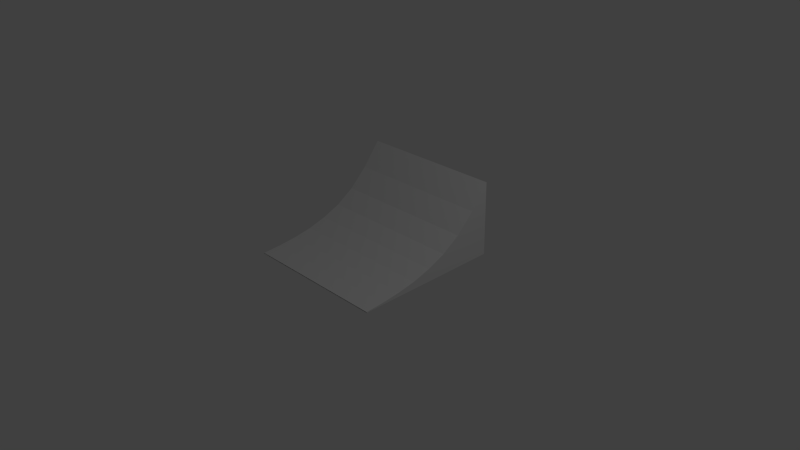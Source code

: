 # Source: RampB.blend  (saved by Blender 2.76.0; exported with 4.5.12 LTS)
import bpy
from mathutils import Matrix  # noqa: F401  (used for matrix-valued properties, if any)

bpy.ops.wm.read_factory_settings(use_empty=True)
scene = bpy.context.scene
scene.name = 'Scene'

# ---- collections
col_collection_1 = bpy.data.collections.new('Collection 1'); scene.collection.children.link(col_collection_1)

# ---- world
world_world = bpy.data.worlds.new('World'); scene.world = world_world
world_world.color = (0.05088, 0.05088, 0.05088)
world_world.use_sun_shadow = False
world_world.sun_shadow_jitter_overblur = 0.0
world_world.cycles.sampling_method = 'MANUAL'
world_world.cycles.sample_map_resolution = 256

# ---- cameras
cam_camera = bpy.data.cameras.new('Camera')
cam_camera.clip_end = 100.0
cam_camera.lens = 35.0
cam_camera.sensor_width = 32.0
cam_camera.sensor_height = 18.0
cam_camera.ortho_scale = 7.314
cam_camera.dof.focus_distance = 0.0
cam_camera.dof.aperture_fstop = 128.0

# ---- lights
light_lamp = bpy.data.lights.new('Lamp', 'POINT')
light_lamp.transmission_factor = 0.0
light_lamp.cutoff_distance = 30.0
light_lamp.energy = 100.0
light_lamp.shadow_buffer_clip_start = 1.001
light_lamp.shadow_soft_size = 0.1
light_lamp.shadow_maximum_resolution = 0.006
light_lamp.use_absolute_resolution = True
light_lamp.cycles.use_multiple_importance_sampling = False

# ---- meshes
me_plane = bpy.data.meshes.new('Plane')
me_plane.from_pydata([(-1.0, -1.0, 0.0), (1.0, -1.0, 0.0), (-1.0, 1.0, 0.009833), (1.0, 1.0, 0.009833), (-1.0, 1.0, 1.01), (1.0, 1.0, 1.01), (-1.0, -1.0, 0.009833), (1.0, -1.0, 0.009833), (1.0, 0.001867, 0.1798), (-1.0, 0.001867, 0.1798), (-1.0, 0.5009, 0.4525), (1.0, 0.5009, 0.4525), (1.0, -0.4991, 0.05715), (-1.0, -0.4991, 0.05715), (-1.0, 0.7505, 0.696), (1.0, 0.7505, 0.696), (1.0, 0.2514, 0.2879), (-1.0, 0.2514, 0.2879), (-1.0, -0.2486, 0.1044), (1.0, -0.2486, 0.1044), (1.0, -0.7495, 0.0275), (-1.0, -0.7495, 0.0275), (0.0, 1.0, 1.01), (0.0, -1.0, 0.009833), (1.0, -0.8748, 0.01867), (-1.0, 0.8752, 0.8529), (1.0, 0.1266, 0.2338), (-1.0, -0.1234, 0.1421), (0.0, 0.001867, 0.1798), (-1.0, 0.3762, 0.3702), (1.0, 0.6257, 0.5742), (0.0, 0.5009, 0.4525), (1.0, -0.3738, 0.08077), (-1.0, -0.6243, 0.04233), (0.0, -0.4991, 0.05715), (-1.0, 0.6257, 0.5742), (1.0, 0.8752, 0.8529), (0.0, 0.7505, 0.696), (1.0, 0.3762, 0.3702), (-1.0, 0.1266, 0.2338), (0.0, 0.2514, 0.2879), (-1.0, -0.3738, 0.08077), (1.0, -0.1234, 0.1421), (0.0, -0.2486, 0.1044), (1.0, -0.6243, 0.04233), (-1.0, -0.8748, 0.01867), (0.0, -0.7495, 0.0275), (0.0, -0.6243, 0.04233), (0.0, -0.1234, 0.1421), (0.0, 0.3762, 0.3702), (0.0, 0.8752, 0.8529), (0.0, -0.3738, 0.08077), (0.0, 0.6257, 0.5742), (0.0, 0.1266, 0.2338), (0.0, -0.8748, 0.01867), (-1.0, 0.0, 0.004917), (0.0, -1.0, 0.0), (1.0, 0.0, 0.004917), (0.0, 1.0, 0.009833), (-0.5, 1.0, 1.01), (1.0, 1.0, 0.5098), (-1.0, 1.0, 0.5098), (-0.5, -1.0, 0.009833), (1.0, -0.9374, 0.01425), (-1.0, 0.9376, 0.9314), (1.0, 0.06425, 0.2068), (-1.0, -0.06075, 0.1609), (-0.5, 0.001867, 0.1798), (-1.0, 0.4386, 0.4113), (1.0, 0.5633, 0.5134), (-0.5, 0.5009, 0.4525), (1.0, -0.4364, 0.06896), (-1.0, -0.5617, 0.04974), (-0.5, -0.4991, 0.05715), (-1.0, 0.6881, 0.6351), (1.0, 0.8128, 0.7745), (-0.5, 0.7505, 0.696), (1.0, 0.3138, 0.329), (-1.0, 0.189, 0.2608), (-0.5, 0.2514, 0.2879), (-1.0, -0.3112, 0.09258), (1.0, -0.186, 0.1232), (-0.5, -0.2486, 0.1044), (1.0, -0.6869, 0.03491), (-1.0, -0.8122, 0.02309), (-0.5, -0.7495, 0.0275), (0.5, 1.0, 1.01), (0.5, -1.0, 0.009833), (1.0, -0.8122, 0.02309), (-1.0, 0.8128, 0.7745), (1.0, 0.189, 0.2608), (-1.0, -0.186, 0.1232), (0.5, 0.001867, 0.1798), (-1.0, 0.3138, 0.329), (1.0, 0.6881, 0.6351), (0.5, 0.5009, 0.4525), (1.0, -0.3112, 0.09258), (-1.0, -0.6869, 0.03491), (0.5, -0.4991, 0.05715), (-1.0, 0.5633, 0.5134), (1.0, 0.9376, 0.9314), (0.5, 0.7505, 0.696), (1.0, 0.4386, 0.4113), (-1.0, 0.06425, 0.2068), (0.5, 0.2514, 0.2879), (-1.0, -0.4364, 0.06896), (1.0, -0.06075, 0.1609), (0.5, -0.2486, 0.1044), (1.0, -0.5617, 0.04974), (-1.0, -0.9374, 0.01425), (0.5, -0.7495, 0.0275), (0.0, -0.6869, 0.03491), (0.0, -0.5617, 0.04974), (-0.5, -0.6243, 0.04233), (0.5, -0.6243, 0.04233), (0.0, -0.186, 0.1232), (0.0, -0.06075, 0.1609), (-0.5, -0.1234, 0.1421), (0.5, -0.1234, 0.1421), (0.0, 0.3138, 0.329), (0.0, 0.4386, 0.4113), (-0.5, 0.3762, 0.3702), (0.5, 0.3762, 0.3702), (0.0, 0.8128, 0.7745), (0.0, 0.9376, 0.9314), (-0.5, 0.8752, 0.8529), (0.5, 0.8752, 0.8529), (0.0, -0.4364, 0.06896), (0.0, -0.3112, 0.09258), (-0.5, -0.3738, 0.08077), (0.5, -0.3738, 0.08077), (0.0, 0.5633, 0.5134), (0.0, 0.6881, 0.6351), (-0.5, 0.6257, 0.5742), (0.5, 0.6257, 0.5742), (0.0, 0.06425, 0.2068), (0.0, 0.189, 0.2608), (-0.5, 0.1266, 0.2338), (0.5, 0.1266, 0.2338), (0.0, -0.9374, 0.01425), (0.0, -0.8122, 0.02309), (-0.5, -0.8748, 0.01867), (0.5, -0.8748, 0.01867), (0.5, -0.8122, 0.02309), (-0.5, -0.8122, 0.02309), (-0.5, -0.9374, 0.01425), (0.5, 0.189, 0.2608), (-0.5, 0.189, 0.2608), (-0.5, 0.06425, 0.2068), (0.5, 0.6881, 0.6351), (-0.5, 0.6881, 0.6351), (-0.5, 0.5633, 0.5134), (0.5, -0.3112, 0.09258), (-0.5, -0.3112, 0.09258), (-0.5, -0.4364, 0.06896), (0.5, 0.9376, 0.9314), (-0.5, 0.9376, 0.9314), (-0.5, 0.8128, 0.7745), (0.5, 0.4386, 0.4113), (-0.5, 0.4386, 0.4113), (-0.5, 0.3138, 0.329), (0.5, -0.06075, 0.1609), (-0.5, -0.06075, 0.1609), (-0.5, -0.186, 0.1232), (0.5, -0.5617, 0.04974), (-0.5, -0.5617, 0.04974), (-0.5, -0.6869, 0.03491), (0.5, -0.6869, 0.03491), (0.5, -0.186, 0.1232), (0.5, 0.3138, 0.329), (0.5, 0.8128, 0.7745), (0.5, -0.4364, 0.06896), (0.5, 0.5633, 0.5134), (0.5, 0.06425, 0.2068), (0.5, -0.9374, 0.01425), (0.0, 0.0, 0.004917)], [], [(175, 58, 3, 57), (2, 61, 4, 59, 22, 86, 5, 60, 3, 58), (174, 87, 7, 63), (173, 92, 8, 65), (172, 95, 11, 69), (171, 98, 12, 71), (170, 101, 15, 75), (169, 104, 16, 77), (168, 107, 19, 81), (167, 110, 20, 83), (166, 85, 46, 111), (165, 113, 47, 112), (164, 114, 44, 108), (163, 82, 43, 115), (162, 117, 48, 116), (161, 118, 42, 106), (160, 79, 40, 119), (159, 121, 49, 120), (158, 122, 38, 102), (157, 76, 37, 123), (156, 125, 50, 124), (155, 126, 36, 100), (154, 73, 34, 127), (153, 129, 51, 128), (152, 130, 32, 96), (151, 70, 31, 131), (150, 133, 52, 132), (149, 134, 30, 94), (148, 67, 28, 135), (147, 137, 53, 136), (146, 138, 26, 90), (145, 62, 23, 139), (144, 141, 54, 140), (143, 142, 24, 88), (140, 54, 142, 143), (46, 140, 143, 110), (110, 143, 88, 20), (84, 45, 141, 144), (21, 84, 144, 85), (85, 144, 140, 46), (109, 6, 62, 145), (45, 109, 145, 141), (141, 145, 139, 54), (136, 53, 138, 146), (40, 136, 146, 104), (104, 146, 90, 16), (78, 39, 137, 147), (17, 78, 147, 79), (79, 147, 136, 40), (103, 9, 67, 148), (39, 103, 148, 137), (137, 148, 135, 53), (132, 52, 134, 149), (37, 132, 149, 101), (101, 149, 94, 15), (74, 35, 133, 150), (14, 74, 150, 76), (76, 150, 132, 37), (99, 10, 70, 151), (35, 99, 151, 133), (133, 151, 131, 52), (128, 51, 130, 152), (43, 128, 152, 107), (107, 152, 96, 19), (80, 41, 129, 153), (18, 80, 153, 82), (82, 153, 128, 43), (105, 13, 73, 154), (41, 105, 154, 129), (129, 154, 127, 51), (124, 50, 126, 155), (22, 124, 155, 86), (86, 155, 100, 5), (64, 25, 125, 156), (4, 64, 156, 59), (59, 156, 124, 22), (89, 14, 76, 157), (25, 89, 157, 125), (125, 157, 123, 50), (120, 49, 122, 158), (31, 120, 158, 95), (95, 158, 102, 11), (68, 29, 121, 159), (10, 68, 159, 70), (70, 159, 120, 31), (93, 17, 79, 160), (29, 93, 160, 121), (121, 160, 119, 49), (116, 48, 118, 161), (28, 116, 161, 92), (92, 161, 106, 8), (66, 27, 117, 162), (9, 66, 162, 67), (67, 162, 116, 28), (91, 18, 82, 163), (27, 91, 163, 117), (117, 163, 115, 48), (112, 47, 114, 164), (34, 112, 164, 98), (98, 164, 108, 12), (72, 33, 113, 165), (13, 72, 165, 73), (73, 165, 112, 34), (97, 21, 85, 166), (33, 97, 166, 113), (113, 166, 111, 47), (111, 46, 110, 167), (47, 111, 167, 114), (114, 167, 83, 44), (115, 43, 107, 168), (48, 115, 168, 118), (118, 168, 81, 42), (119, 40, 104, 169), (49, 119, 169, 122), (122, 169, 77, 38), (123, 37, 101, 170), (50, 123, 170, 126), (126, 170, 75, 36), (127, 34, 98, 171), (51, 127, 171, 130), (130, 171, 71, 32), (131, 31, 95, 172), (52, 131, 172, 134), (134, 172, 69, 30), (135, 28, 92, 173), (53, 135, 173, 138), (138, 173, 65, 26), (139, 23, 87, 174), (54, 139, 174, 142), (142, 174, 63, 24), (55, 2, 58, 175), (0, 55, 175, 56), (56, 175, 57, 1), (57, 3, 60, 5, 100, 36, 75, 15, 94, 30, 69, 11, 102, 38, 77, 16, 90, 26, 65, 8, 106, 42, 81, 19, 96, 32, 71, 12, 108, 44, 83, 20, 88, 24, 63, 7, 1), (55, 0, 6, 109, 45, 84, 21, 97, 33, 72, 13, 105, 41, 80, 18, 91, 27, 66, 9, 103, 39, 78, 17, 93, 29, 68, 10, 99, 35, 74, 14, 89, 25, 64, 4, 61, 2)])
me_plane.use_remesh_preserve_volume = False
me_plane.use_remesh_preserve_attributes = False
me_plane.use_mirror_vertex_groups = False
me_plane.update()

# ---- objects
ob_plane = bpy.data.objects.new('Plane', me_plane)
ob_lamp = bpy.data.objects.new('Lamp', light_lamp)
ob_camera = bpy.data.objects.new('Camera', cam_camera)

# ---- transforms, parenting, visibility, modifiers, constraints
ob_plane.location = (0.0, 0.0, 0.0)
ob_plane.lineart.crease_threshold = 0.0
ob_lamp.location = (4.076, 1.005, 5.904)
ob_lamp.rotation_euler = (0.6503, 0.05522, 1.866)
ob_lamp.lock_rotations_4d = False
ob_lamp.empty_display_type = 'ARROWS'
ob_lamp.color = (0.0, 0.0, 0.0, 0.0)
ob_lamp.lineart.crease_threshold = 0.0
ob_camera.location = (7.481, -6.508, 5.344)
ob_camera.rotation_euler = (1.109, 0.01082, 0.8149)
ob_camera.lock_rotations_4d = False
ob_camera.empty_display_type = 'ARROWS'
ob_camera.color = (0.0, 0.0, 0.0, 0.0)
ob_camera.display_type = 'WIRE'
ob_camera.lineart.crease_threshold = 0.0

# ---- collection membership
col_collection_1.objects.link(ob_plane)
col_collection_1.objects.link(ob_lamp)
col_collection_1.objects.link(ob_camera)

# ---- scene / render settings (as saved in the file)
scene.camera = ob_camera
scene.frame_start = 1; scene.frame_end = 250; scene.frame_set(1)
scene.render.engine = 'BLENDER_EEVEE_NEXT'
scene.render.resolution_percentage = 50
scene.render.dither_intensity = 0.0
scene.cycles.use_denoising = False
scene.cycles.samples = 10
scene.cycles.sampling_pattern = 'TABULATED_SOBOL'
scene.cycles.light_sampling_threshold = 0.0
scene.cycles.use_adaptive_sampling = False
scene.cycles.use_light_tree = False
scene.cycles.blur_glossy = 0.0
scene.cycles.pixel_filter_type = 'GAUSSIAN'
scene.cycles.sample_clamp_indirect = 0.0
scene.view_settings.view_transform = 'Standard'
bpy.context.view_layer.update()
